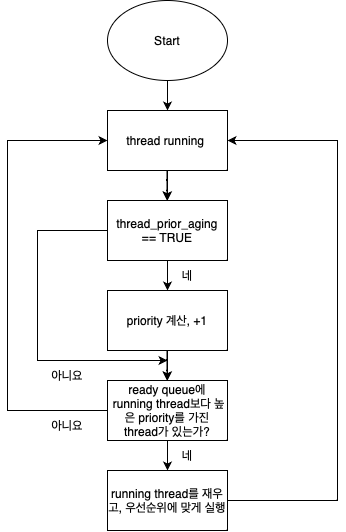

The diagram above was exported from draw.io. Its source (the exported page's mxGraphModel, read from the mxfile embedded in the PNG):
<mxGraphModel dx="495" dy="660" grid="1" gridSize="10" guides="1" tooltips="1" connect="1" arrows="1" fold="1" page="1" pageScale="1" pageWidth="827" pageHeight="1169" math="0" shadow="0">
  <root>
    <mxCell id="0" />
    <mxCell id="1" parent="0" />
    <mxCell id="BEbtBtYFfkqhTOBeByqk-6" value="" style="edgeStyle=orthogonalEdgeStyle;rounded=0;orthogonalLoop=1;jettySize=auto;html=1;" edge="1" parent="1" source="BEbtBtYFfkqhTOBeByqk-1" target="BEbtBtYFfkqhTOBeByqk-5">
      <mxGeometry relative="1" as="geometry" />
    </mxCell>
    <mxCell id="BEbtBtYFfkqhTOBeByqk-1" value="thread running&amp;nbsp;" style="rounded=0;whiteSpace=wrap;html=1;" vertex="1" parent="1">
      <mxGeometry x="120" y="130" width="120" height="60" as="geometry" />
    </mxCell>
    <mxCell id="BEbtBtYFfkqhTOBeByqk-2" value="Start" style="ellipse;whiteSpace=wrap;html=1;" vertex="1" parent="1">
      <mxGeometry x="120" y="20" width="120" height="80" as="geometry" />
    </mxCell>
    <mxCell id="BEbtBtYFfkqhTOBeByqk-3" value="" style="endArrow=classic;html=1;rounded=0;exitX=0.5;exitY=1;exitDx=0;exitDy=0;" edge="1" parent="1" source="BEbtBtYFfkqhTOBeByqk-2" target="BEbtBtYFfkqhTOBeByqk-1">
      <mxGeometry width="50" height="50" relative="1" as="geometry">
        <mxPoint x="380" y="220" as="sourcePoint" />
        <mxPoint x="430" y="170" as="targetPoint" />
      </mxGeometry>
    </mxCell>
    <mxCell id="BEbtBtYFfkqhTOBeByqk-4" value="" style="endArrow=classic;html=1;rounded=0;exitX=0.5;exitY=1;exitDx=0;exitDy=0;" edge="1" parent="1">
      <mxGeometry width="50" height="50" relative="1" as="geometry">
        <mxPoint x="179.5" y="190" as="sourcePoint" />
        <mxPoint x="179.5" y="220" as="targetPoint" />
      </mxGeometry>
    </mxCell>
    <mxCell id="BEbtBtYFfkqhTOBeByqk-5" value="thread_prior_aging == TRUE" style="rounded=0;whiteSpace=wrap;html=1;" vertex="1" parent="1">
      <mxGeometry x="120" y="220" width="120" height="60" as="geometry" />
    </mxCell>
    <mxCell id="BEbtBtYFfkqhTOBeByqk-7" value="" style="edgeStyle=orthogonalEdgeStyle;rounded=0;orthogonalLoop=1;jettySize=auto;html=1;" edge="1" parent="1" source="BEbtBtYFfkqhTOBeByqk-8" target="BEbtBtYFfkqhTOBeByqk-11">
      <mxGeometry relative="1" as="geometry" />
    </mxCell>
    <mxCell id="BEbtBtYFfkqhTOBeByqk-8" value="priority 계산, +1" style="rounded=0;whiteSpace=wrap;html=1;" vertex="1" parent="1">
      <mxGeometry x="120" y="310" width="120" height="60" as="geometry" />
    </mxCell>
    <mxCell id="BEbtBtYFfkqhTOBeByqk-9" value="" style="endArrow=classic;html=1;rounded=0;exitX=0.5;exitY=1;exitDx=0;exitDy=0;" edge="1" parent="1" target="BEbtBtYFfkqhTOBeByqk-8">
      <mxGeometry width="50" height="50" relative="1" as="geometry">
        <mxPoint x="180" y="280" as="sourcePoint" />
        <mxPoint x="430" y="350" as="targetPoint" />
      </mxGeometry>
    </mxCell>
    <mxCell id="BEbtBtYFfkqhTOBeByqk-10" value="" style="endArrow=classic;html=1;rounded=0;exitX=0.5;exitY=1;exitDx=0;exitDy=0;" edge="1" parent="1">
      <mxGeometry width="50" height="50" relative="1" as="geometry">
        <mxPoint x="179.5" y="370" as="sourcePoint" />
        <mxPoint x="179.5" y="400" as="targetPoint" />
      </mxGeometry>
    </mxCell>
    <mxCell id="BEbtBtYFfkqhTOBeByqk-11" value="ready queue에 &amp;nbsp;running thread보다 높은 priority를 가진 thread가 있는가?" style="rounded=0;whiteSpace=wrap;html=1;" vertex="1" parent="1">
      <mxGeometry x="120" y="400" width="120" height="60" as="geometry" />
    </mxCell>
    <mxCell id="BEbtBtYFfkqhTOBeByqk-14" value="" style="edgeStyle=orthogonalEdgeStyle;rounded=0;orthogonalLoop=1;jettySize=auto;html=1;exitX=1;exitY=0.5;exitDx=0;exitDy=0;" edge="1" parent="1">
      <mxGeometry relative="1" as="geometry">
        <mxPoint x="220" y="509.98" as="sourcePoint" />
        <mxPoint x="240" y="160" as="targetPoint" />
        <Array as="points">
          <mxPoint x="220" y="519.99" />
          <mxPoint x="350" y="519.99" />
          <mxPoint x="350" y="159.99" />
        </Array>
      </mxGeometry>
    </mxCell>
    <mxCell id="BEbtBtYFfkqhTOBeByqk-15" value="running thread를 재우고, 우선순위에 맞게 실행" style="rounded=0;whiteSpace=wrap;html=1;" vertex="1" parent="1">
      <mxGeometry x="120" y="490" width="120" height="60" as="geometry" />
    </mxCell>
    <mxCell id="BEbtBtYFfkqhTOBeByqk-16" value="" style="endArrow=classic;html=1;rounded=0;exitX=0.5;exitY=1;exitDx=0;exitDy=0;" edge="1" parent="1" target="BEbtBtYFfkqhTOBeByqk-15">
      <mxGeometry width="50" height="50" relative="1" as="geometry">
        <mxPoint x="180" y="460" as="sourcePoint" />
        <mxPoint x="430" y="530" as="targetPoint" />
      </mxGeometry>
    </mxCell>
    <mxCell id="BEbtBtYFfkqhTOBeByqk-21" value="" style="endArrow=classic;html=1;rounded=0;exitX=0;exitY=0.5;exitDx=0;exitDy=0;" edge="1" parent="1" source="BEbtBtYFfkqhTOBeByqk-5">
      <mxGeometry width="50" height="50" relative="1" as="geometry">
        <mxPoint x="120" y="320" as="sourcePoint" />
        <mxPoint x="180" y="380" as="targetPoint" />
        <Array as="points">
          <mxPoint x="50" y="250" />
          <mxPoint x="50" y="380" />
        </Array>
      </mxGeometry>
    </mxCell>
    <mxCell id="BEbtBtYFfkqhTOBeByqk-22" value="" style="endArrow=classic;html=1;rounded=0;exitX=0;exitY=0.5;exitDx=0;exitDy=0;entryX=0;entryY=0.5;entryDx=0;entryDy=0;" edge="1" parent="1" source="BEbtBtYFfkqhTOBeByqk-11" target="BEbtBtYFfkqhTOBeByqk-1">
      <mxGeometry width="50" height="50" relative="1" as="geometry">
        <mxPoint x="120" y="320" as="sourcePoint" />
        <mxPoint x="170" y="270" as="targetPoint" />
        <Array as="points">
          <mxPoint x="20" y="430" />
          <mxPoint x="20" y="310" />
          <mxPoint x="20" y="160" />
        </Array>
      </mxGeometry>
    </mxCell>
    <mxCell id="BEbtBtYFfkqhTOBeByqk-23" value="아니요" style="text;html=1;strokeColor=none;fillColor=none;align=center;verticalAlign=middle;whiteSpace=wrap;rounded=0;" vertex="1" parent="1">
      <mxGeometry x="50" y="380" width="60" height="30" as="geometry" />
    </mxCell>
    <mxCell id="BEbtBtYFfkqhTOBeByqk-24" value="아니요" style="text;html=1;strokeColor=none;fillColor=none;align=center;verticalAlign=middle;whiteSpace=wrap;rounded=0;" vertex="1" parent="1">
      <mxGeometry x="50" y="430" width="60" height="30" as="geometry" />
    </mxCell>
    <mxCell id="BEbtBtYFfkqhTOBeByqk-26" value="네" style="text;html=1;strokeColor=none;fillColor=none;align=center;verticalAlign=middle;whiteSpace=wrap;rounded=0;" vertex="1" parent="1">
      <mxGeometry x="170" y="280" width="60" height="30" as="geometry" />
    </mxCell>
    <mxCell id="BEbtBtYFfkqhTOBeByqk-27" value="네" style="text;html=1;strokeColor=none;fillColor=none;align=center;verticalAlign=middle;whiteSpace=wrap;rounded=0;" vertex="1" parent="1">
      <mxGeometry x="170" y="460" width="60" height="30" as="geometry" />
    </mxCell>
  </root>
</mxGraphModel>